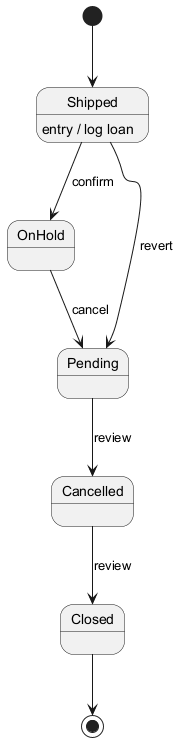

The diagram above was rendered by PlantUML. Its source (embedded in the PNG):
@startuml
skinparam backgroundColor #FFFFFF
skinparam classBackgroundColor #E8F4FA
skinparam classBorderColor #2C7DA0
[*] --> Shipped
Shipped --> OnHold : confirm
Shipped : entry / log loan
OnHold --> Pending : cancel
Pending --> Cancelled : review
Cancelled --> Closed : review
Shipped --> Pending : revert
Closed --> [*]
@enduml